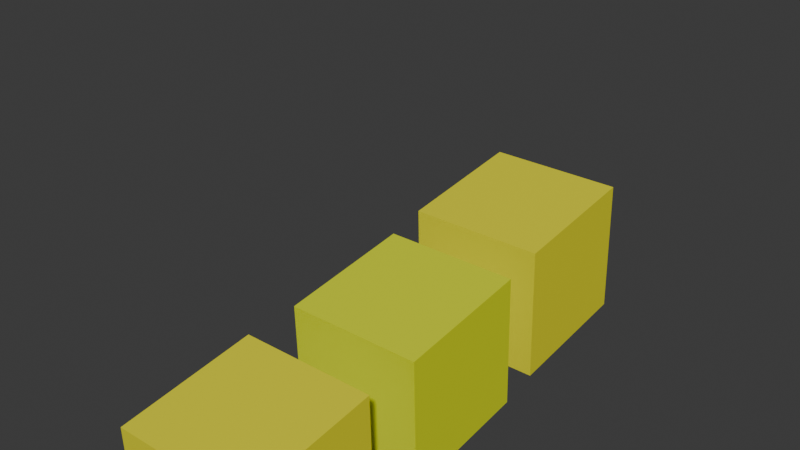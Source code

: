 # Source: boss.blend  (saved by Blender 4.5.90; exported with 4.5.12 LTS)
import bpy
from mathutils import Matrix  # noqa: F401  (used for matrix-valued properties, if any)

bpy.ops.wm.read_factory_settings(use_empty=True)
scene = bpy.context.scene
scene.name = 'Scene'

# ---- collections
col_collection = bpy.data.collections.new('Collection'); scene.collection.children.link(col_collection)

# ---- materials (node trees are filled in below, after node groups)
mat_material_002 = bpy.data.materials.new('Material.002')
mat_material_001 = bpy.data.materials.new('Material.001')

# ---- material node trees
mat_material_002.use_nodes = True; mat_material_002.node_tree.nodes.clear()
_N = mat_material_002.node_tree.nodes; _L = mat_material_002.node_tree.links
n0 = _N.new('ShaderNodeBsdfPrincipled'); n0.name = 'Principled BSDF'; n0.location = (-200, 100)
n0.inputs[0].default_value = (0.7158, 0.8004, 0.004615, 1.0)
n1 = _N.new('ShaderNodeOutputMaterial'); n1.name = 'Material Output'; n1.location = (200, 100)
_L.new(n0.outputs[0], n1.inputs[0])
n1.is_active_output = True
mat_material_001.use_nodes = True; mat_material_001.node_tree.nodes.clear()
_N = mat_material_001.node_tree.nodes; _L = mat_material_001.node_tree.links
n0 = _N.new('ShaderNodeBsdfPrincipled'); n0.name = 'Principled BSDF'; n0.location = (-200, 100)
n0.inputs[0].default_value = (0.8012, 0.7557, 0.01172, 1.0)
n1 = _N.new('ShaderNodeOutputMaterial'); n1.name = 'Material Output'; n1.location = (200, 100)
_L.new(n0.outputs[0], n1.inputs[0])
n1.is_active_output = True

# ---- world
world_world = bpy.data.worlds.new('World'); scene.world = world_world
world_world.use_nodes = True; world_world.node_tree.nodes.clear()
_N = world_world.node_tree.nodes; _L = world_world.node_tree.links
n0 = _N.new('ShaderNodeOutputWorld'); n0.name = 'World Output'; n0.location = (200, 100)
n1 = _N.new('ShaderNodeBackground'); n1.name = 'Background'; n1.location = (-200, 100)
n1.inputs[0].default_value = (0.05088, 0.05088, 0.05088, 1.0)
_L.new(n1.outputs[0], n0.inputs[0])
n0.is_active_output = True
world_world.color = (0.05088, 0.05088, 0.05088)
world_world.sun_shadow_jitter_overblur = 0.0

# ---- meshes
me_cube = bpy.data.meshes.new('Cube')
me_cube.from_pydata([(-1.0, -1.0, -1.0), (-1.0, -1.0, 1.0), (-1.0, 1.0, -1.0), (-1.0, 1.0, 1.0), (1.0, -1.0, -1.0), (1.0, -1.0, 1.0), (1.0, 1.0, -1.0), (1.0, 1.0, 1.0)], [], [(0, 1, 3, 2), (2, 3, 7, 6), (6, 7, 5, 4), (4, 5, 1, 0), (2, 6, 4, 0), (7, 3, 1, 5)])
_uv = me_cube.uv_layers.new(name='UVMap')
_uv.uv.foreach_set('vector', [0.375, 0.0, 0.625, 0.0, 0.625, 0.25, 0.375, 0.25, 0.375, 0.25, 0.625, 0.25, 0.625, 0.5, 0.375, 0.5, 0.375, 0.5, 0.625, 0.5, 0.625, 0.75, 0.375, 0.75, 0.375, 0.75, 0.625, 0.75, 0.625, 1.0, 0.375, 1.0, 0.125, 0.5, 0.375, 0.5, 0.375, 0.75, 0.125, 0.75, 0.625, 0.5, 0.875, 0.5, 0.875, 0.75, 0.625, 0.75])
me_cube.materials.append(mat_material_002)
me_cube.update()
me_cube_002 = bpy.data.meshes.new('Cube.002')
me_cube_002.from_pydata([(-1.0, -1.0, -1.0), (-1.0, -1.0, 1.0), (-1.0, 1.0, -1.0), (-1.0, 1.0, 1.0), (1.0, -1.0, -1.0), (1.0, -1.0, 1.0), (1.0, 1.0, -1.0), (1.0, 1.0, 1.0)], [], [(0, 1, 3, 2), (2, 3, 7, 6), (6, 7, 5, 4), (4, 5, 1, 0), (2, 6, 4, 0), (7, 3, 1, 5)])
_uv = me_cube_002.uv_layers.new(name='UVMap')
_uv.uv.foreach_set('vector', [0.375, 0.0, 0.625, 0.0, 0.625, 0.25, 0.375, 0.25, 0.375, 0.25, 0.625, 0.25, 0.625, 0.5, 0.375, 0.5, 0.375, 0.5, 0.625, 0.5, 0.625, 0.75, 0.375, 0.75, 0.375, 0.75, 0.625, 0.75, 0.625, 1.0, 0.375, 1.0, 0.125, 0.5, 0.375, 0.5, 0.375, 0.75, 0.125, 0.75, 0.625, 0.5, 0.875, 0.5, 0.875, 0.75, 0.625, 0.75])
me_cube_002.materials.append(mat_material_001)
me_cube_002.update()
me_cube_003 = bpy.data.meshes.new('Cube.003')
me_cube_003.from_pydata([(-1.0, -1.0, -1.0), (-1.0, -1.0, 1.0), (-1.0, 1.0, -1.0), (-1.0, 1.0, 1.0), (1.0, -1.0, -1.0), (1.0, -1.0, 1.0), (1.0, 1.0, -1.0), (1.0, 1.0, 1.0)], [], [(0, 1, 3, 2), (2, 3, 7, 6), (6, 7, 5, 4), (4, 5, 1, 0), (2, 6, 4, 0), (7, 3, 1, 5)])
_uv = me_cube_003.uv_layers.new(name='UVMap')
_uv.uv.foreach_set('vector', [0.375, 0.0, 0.625, 0.0, 0.625, 0.25, 0.375, 0.25, 0.375, 0.25, 0.625, 0.25, 0.625, 0.5, 0.375, 0.5, 0.375, 0.5, 0.625, 0.5, 0.625, 0.75, 0.375, 0.75, 0.375, 0.75, 0.625, 0.75, 0.625, 1.0, 0.375, 1.0, 0.125, 0.5, 0.375, 0.5, 0.375, 0.75, 0.125, 0.75, 0.625, 0.5, 0.875, 0.5, 0.875, 0.75, 0.625, 0.75])
me_cube_003.materials.append(mat_material_001)
me_cube_003.update()
arm_armature_001 = bpy.data.armatures.new('Armature.001')  # bones are not reproduced

# ---- objects
ob_armature = bpy.data.objects.new('Armature', arm_armature_001)
ob_cube = bpy.data.objects.new('Cube', me_cube)
ob_cube_001 = bpy.data.objects.new('Cube.001', me_cube_002)
ob_cube_002 = bpy.data.objects.new('Cube.002', me_cube_003)

# ---- transforms, parenting, visibility, modifiers, constraints
ob_armature.location = (-0.01816, 2.615, 0.0)
ob_armature.rotation_euler = (1.571, -1.571, 0.0)
ob_armature.scale = (1.0, 1.0, 0.5)
ob_cube.parent = ob_armature
ob_cube.matrix_parent_inverse = Matrix(((-4.207e-08, 0.1288, 0.9979, -0.3369), (-1.0, -4.234e-08, -3.656e-08, -0.01816), (8.42e-08, -1.996, 0.06441, 5.22), (0.0, 0.0, -0.0, 1.0)))
ob_cube.location = (0.0, 0.0, 0.0)
ob_cube.scale = (0.511, 0.511, 0.511)
ob_cube_001.parent = ob_armature
ob_cube_001.matrix_parent_inverse = Matrix(((-4.207e-08, 0.1288, 0.9979, -0.3369), (-1.0, -4.234e-08, -3.656e-08, -0.01816), (8.42e-08, -1.996, 0.06441, 5.22), (0.0, 0.0, -0.0, 1.0)))
ob_cube_001.location = (8.066e-18, 1.308, 0.03633)
ob_cube_001.scale = (0.511, 0.511, 0.511)
ob_cube_002.parent = ob_armature
ob_cube_002.matrix_parent_inverse = Matrix(((-4.207e-08, 0.1288, 0.9979, -0.3369), (-1.0, -4.234e-08, -3.656e-08, -0.01816), (8.42e-08, -1.996, 0.06441, 5.22), (0.0, 0.0, -0.0, 1.0)))
ob_cube_002.location = (8.066e-18, -1.435, 0.03633)
ob_cube_002.scale = (0.511, 0.511, 0.511)

# ---- collection membership
col_collection.objects.link(ob_armature)
col_collection.objects.link(ob_cube)
col_collection.objects.link(ob_cube_001)
col_collection.objects.link(ob_cube_002)

# ---- scene / render settings (as saved in the file)
scene.frame_start = 1; scene.frame_end = 24; scene.frame_set(9)
scene.render.engine = 'BLENDER_EEVEE_NEXT'
bpy.context.view_layer.update()

# ---- added for rendering (the .blend has no active camera and no usable light): camera, sun
cam_auto = bpy.data.cameras.new('AutoCamera')
cam_auto.lens = 50.0
cam_auto.sensor_width = 36.0
cam_auto.clip_end = 1000.0
ob_auto_camera = bpy.data.objects.new('AutoCamera', cam_auto)
scene.collection.objects.link(ob_auto_camera)
ob_auto_camera.location = (4.05431, -4.90662, 3.9315)
ob_auto_camera.rotation_euler = (1.09748, -7.21219e-08, 0.694738)
scene.camera = ob_auto_camera
light_auto_sun = bpy.data.lights.new('AutoSun', 'SUN')
light_auto_sun.energy = 3.0
light_auto_sun.angle = 0.0523599
ob_auto_sun = bpy.data.objects.new('AutoSun', light_auto_sun)
scene.collection.objects.link(ob_auto_sun)
ob_auto_sun.rotation_euler = (0.872665, 0.174533, 0.523599)
bpy.context.view_layer.update()
